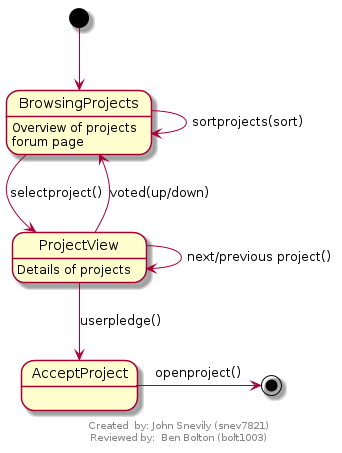

The diagram above was rendered by PlantUML. Its source (embedded in the PNG):
@startuml
scale max 700 width

footer
Created  by: John Snevily (snev7821)
Reviewed by:  Ben Bolton (bolt1003)
endfooter

[*] --> BrowsingProjects
BrowsingProjects: Overview of projects
BrowsingProjects: forum page
BrowsingProjects -> BrowsingProjects: sortprojects(sort)
BrowsingProjects --> ProjectView :selectproject()

ProjectView: Details of projects
ProjectView -->AcceptProject: userpledge()
ProjectView -->BrowsingProjects: voted(up/down)
ProjectView -> ProjectView: next/previous project() 


AcceptProject -> [*]:openproject()
@enduml